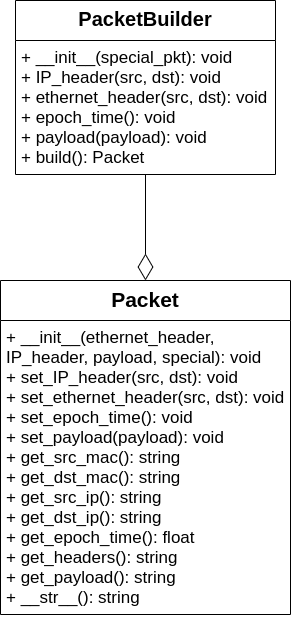

The diagram above was exported from draw.io. Its source (the exported page's mxGraphModel, read from the mxfile embedded in the PNG):
<mxGraphModel dx="434" dy="608" grid="1" gridSize="10" guides="1" tooltips="1" connect="1" arrows="1" fold="1" page="1" pageScale="1" pageWidth="827" pageHeight="1169" math="0" shadow="0">
  <root>
    <mxCell id="0" />
    <mxCell id="1" parent="0" />
    <mxCell id="1O6cpSqjke56_eESSO4u-1" value="Packet" style="swimlane;fontStyle=1;align=center;verticalAlign=top;childLayout=stackLayout;horizontal=1;startSize=40;horizontalStack=0;resizeParent=1;resizeParentMax=0;resizeLast=0;collapsible=1;marginBottom=0;direction=east;fontSize=21;" vertex="1" parent="1">
      <mxGeometry x="260" y="330" width="290" height="334" as="geometry" />
    </mxCell>
    <mxCell id="1O6cpSqjke56_eESSO4u-2" value="+ __init__(ethernet_header, &#10;IP_header, payload, special): void&#10;+ set_IP_header(src, dst): void&#10;+ set_ethernet_header(src, dst): void&#10;+ set_epoch_time(): void&#10;+ set_payload(payload): void&#10;+ get_src_mac(): string&#10;+ get_dst_mac(): string&#10;+ get_src_ip(): string&#10;+ get_dst_ip(): string&#10;+ get_epoch_time(): float&#10;+ get_headers(): string&#10;+ get_payload(): string&#10;+ __str__(): string&#10;" style="text;strokeColor=none;fillColor=none;align=left;verticalAlign=top;spacingLeft=4;spacingRight=4;overflow=hidden;rotatable=0;points=[[0,0.5],[1,0.5]];portConstraint=eastwest;fontSize=17;" vertex="1" parent="1O6cpSqjke56_eESSO4u-1">
      <mxGeometry y="40" width="290" height="294" as="geometry" />
    </mxCell>
    <mxCell id="1O6cpSqjke56_eESSO4u-3" value="PacketBuilder" style="swimlane;fontStyle=1;align=center;verticalAlign=top;childLayout=stackLayout;horizontal=1;startSize=40;horizontalStack=0;resizeParent=1;resizeParentMax=0;resizeLast=0;collapsible=1;marginBottom=0;direction=east;fontSize=20;" vertex="1" parent="1">
      <mxGeometry x="275" y="50" width="260" height="174" as="geometry" />
    </mxCell>
    <mxCell id="1O6cpSqjke56_eESSO4u-4" value="+ __init__(special_pkt): void&#10;+ IP_header(src, dst): void&#10;+ ethernet_header(src, dst): void&#10;+ epoch_time(): void&#10;+ payload(payload): void&#10;+ build(): Packet&#10;" style="text;strokeColor=none;fillColor=none;align=left;verticalAlign=top;spacingLeft=4;spacingRight=4;overflow=hidden;rotatable=0;points=[[0,0.5],[1,0.5]];portConstraint=eastwest;fontSize=17;" vertex="1" parent="1O6cpSqjke56_eESSO4u-3">
      <mxGeometry y="40" width="260" height="134" as="geometry" />
    </mxCell>
    <mxCell id="1O6cpSqjke56_eESSO4u-5" value="" style="endArrow=diamondThin;endFill=0;endSize=24;html=1;entryX=0.5;entryY=0;entryDx=0;entryDy=0;" edge="1" parent="1" target="1O6cpSqjke56_eESSO4u-1" source="1O6cpSqjke56_eESSO4u-4">
      <mxGeometry width="160" relative="1" as="geometry">
        <mxPoint x="400" y="190" as="sourcePoint" />
        <mxPoint x="290.96000000000004" y="388.97" as="targetPoint" />
      </mxGeometry>
    </mxCell>
  </root>
</mxGraphModel>